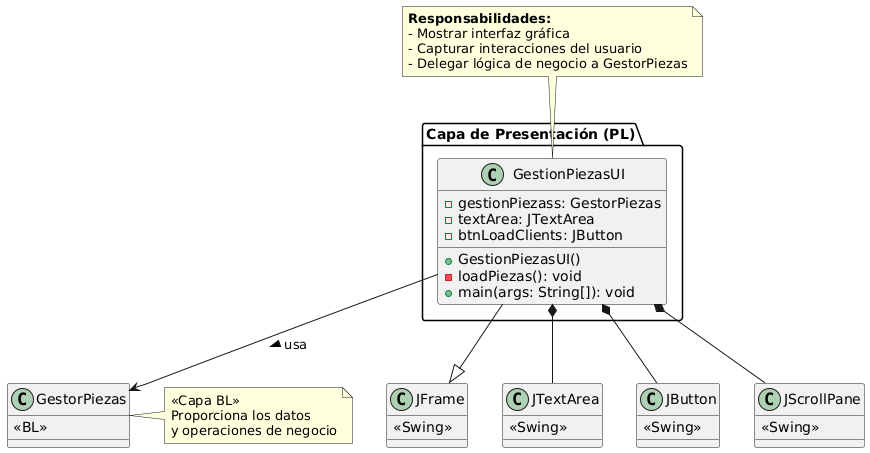

The diagram above was rendered by PlantUML. Its source (embedded in the PNG):
@startuml
'https://plantuml.com/class-diagram

package "Capa de Presentación (PL)" {
  class GestionPiezasUI {
    - gestionPiezass: GestorPiezas
    - textArea: JTextArea
    - btnLoadClients: JButton
    
    + GestionPiezasUI()
    - loadPiezas(): void
    + main(args: String[]): void
  }
}

' Componentes Swing utilizados
class JFrame {
  <<Swing>>
}
class JTextArea {
  <<Swing>>
}
class JButton {
  <<Swing>>
}
class JScrollPane {
  <<Swing>>
}

' Relaciones de composición
GestionPiezasUI --|> JFrame
GestionPiezasUI *-- JTextArea
GestionPiezasUI *-- JButton
GestionPiezasUI *-- JScrollPane

' Relación con la capa BL
class GestorPiezas {
  <<BL>>
}
GestionPiezasUI --> GestorPiezas : usa >

note top of GestionPiezasUI
  **Responsabilidades:**
  - Mostrar interfaz gráfica
  - Capturar interacciones del usuario
  - Delegar lógica de negocio a GestorPiezas
end note

note right of GestorPiezas
  <<Capa BL>>
  Proporciona los datos
  y operaciones de negocio
end note
@enduml